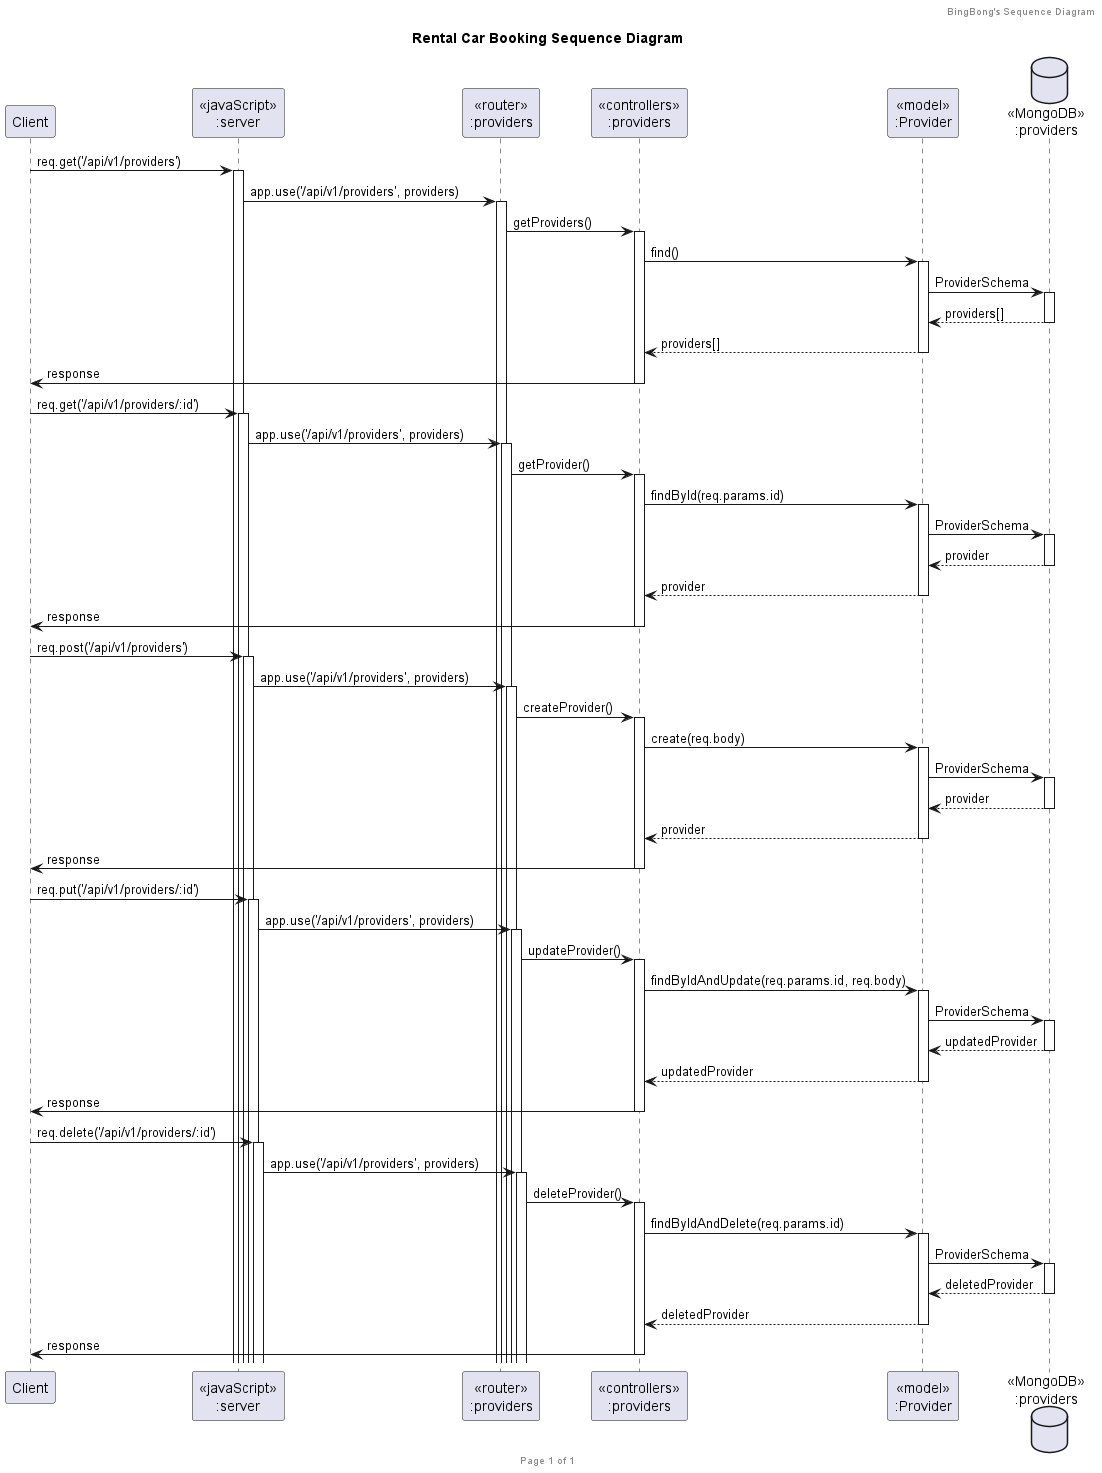

The diagram above was rendered by PlantUML. Its source (embedded in the PNG):
@startuml Rental Car Booking Sequence Diagram

header BingBong's Sequence Diagram
footer Page %page% of %lastpage%
title "Rental Car Booking Sequence Diagram"

participant "Client" as client
participant "<<javaScript>>\n:server" as server
participant "<<router>>\n:providers" as routerProviders
participant "<<controllers>>\n:providers" as controllersProviders
participant "<<model>>\n:Provider" as modelProvider
database "<<MongoDB>>\n:providers" as ProvidersDatabase

client -> server ++: req.get('/api/v1/providers')
server -> routerProviders ++: app.use('/api/v1/providers', providers)
routerProviders -> controllersProviders ++: getProviders()
controllersProviders -> modelProvider ++: find()
modelProvider -> ProvidersDatabase ++: ProviderSchema
ProvidersDatabase --> modelProvider --: providers[]
controllersProviders <-- modelProvider --: providers[]
controllersProviders -> client --: response

client -> server ++: req.get('/api/v1/providers/:id')
server -> routerProviders ++: app.use('/api/v1/providers', providers)
routerProviders -> controllersProviders ++: getProvider()
controllersProviders -> modelProvider ++: findById(req.params.id)
modelProvider -> ProvidersDatabase ++: ProviderSchema
ProvidersDatabase --> modelProvider --: provider
controllersProviders <-- modelProvider --: provider
controllersProviders -> client --: response

client -> server ++: req.post('/api/v1/providers')
server -> routerProviders ++: app.use('/api/v1/providers', providers)
routerProviders -> controllersProviders ++: createProvider()
controllersProviders -> modelProvider ++: create(req.body)
modelProvider -> ProvidersDatabase ++: ProviderSchema
ProvidersDatabase --> modelProvider --: provider
controllersProviders <-- modelProvider --: provider
controllersProviders -> client --: response

client -> server ++: req.put('/api/v1/providers/:id')
server -> routerProviders ++: app.use('/api/v1/providers', providers)
routerProviders -> controllersProviders ++: updateProvider()
controllersProviders -> modelProvider ++: findByIdAndUpdate(req.params.id, req.body)
modelProvider -> ProvidersDatabase ++: ProviderSchema
ProvidersDatabase --> modelProvider --: updatedProvider
controllersProviders <-- modelProvider --: updatedProvider
controllersProviders -> client --: response

client -> server ++: req.delete('/api/v1/providers/:id')
server -> routerProviders ++: app.use('/api/v1/providers', providers)
routerProviders -> controllersProviders ++: deleteProvider()
controllersProviders -> modelProvider ++: findByIdAndDelete(req.params.id)
modelProvider -> ProvidersDatabase ++: ProviderSchema
ProvidersDatabase --> modelProvider --: deletedProvider
controllersProviders <-- modelProvider --: deletedProvider
controllersProviders -> client --: response

@enduml